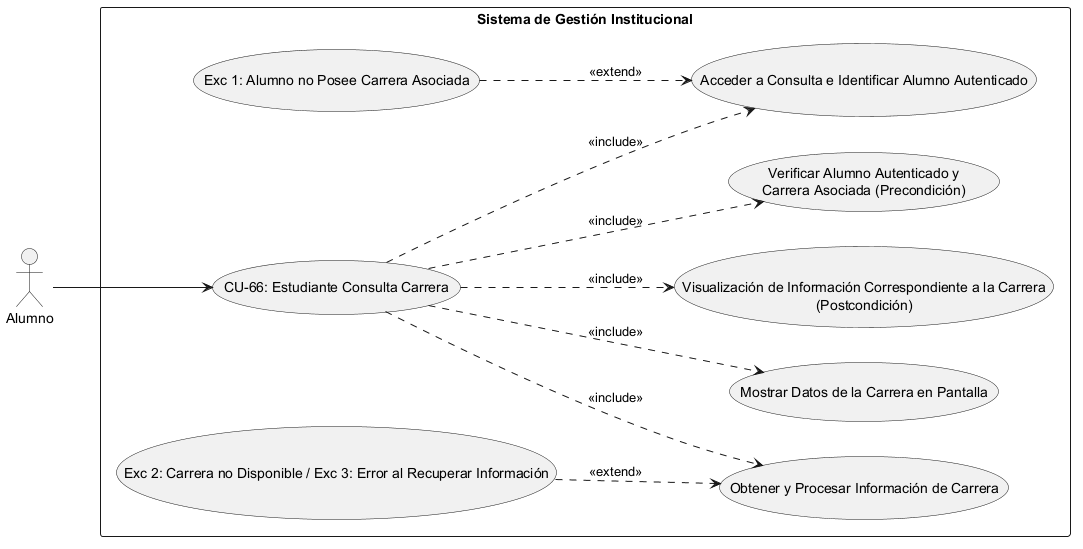

The diagram above was rendered by PlantUML. Its source (embedded in the PNG):
@startuml
left to right direction
skinparam packageStyle rectangle

' Definición de Actores
actor "Alumno" as Actor

rectangle "Sistema de Gestión Institucional" {
    
    ' Caso de Uso Principal
    usecase "CU-66: Estudiante Consulta Carrera" as CU66
    
    ' --- PRECONDICIONES ---
    usecase "Verificar Alumno Autenticado y\nCarrera Asociada (Precondición)" as Precond
    
    ' --- SECUENCIA NORMAL ---
    usecase "Acceder a Consulta e Identificar Alumno Autenticado" as Sec1
    usecase "Obtener y Procesar Información de Carrera" as Sec2
    usecase "Mostrar Datos de la Carrera en Pantalla" as Sec3
    
    ' --- POSTCONDICIÓN ---
    usecase "Visualización de Información Correspondiente a la Carrera\n(Postcondición)" as Post
    
    ' --- EXCEPCIONES ---
    usecase "Exc 1: Alumno no Posee Carrera Asociada" as Exc1
    usecase "Exc 2: Carrera no Disponible / Exc 3: Error al Recuperar Información" as Exc2_3

    ' Conexión del Actor al caso raíz
    Actor --> CU66

    ' Relaciones de Inclusión (Precondiciones, Secuencia Normal y Postcondición)
    CU66 ..> Precond : <<include>>
    CU66 ..> Sec1 : <<include>>
    CU66 ..> Sec2 : <<include>>
    CU66 ..> Sec3 : <<include>>
    CU66 ..> Post : <<include>>

    ' Relaciones de Extensión (Excepciones vinculadas al paso correspondiente)
    Exc1 ..> Sec1 : <<extend>>
    Exc2_3 ..> Sec2 : <<extend>>
}
@enduml